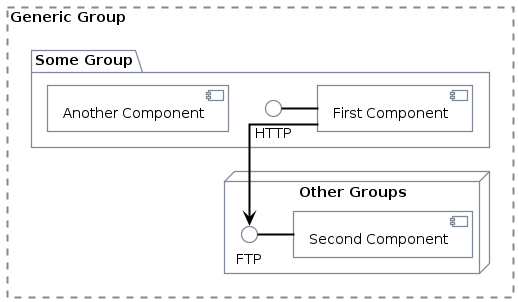

The diagram above was rendered by PlantUML. Its source (embedded in the PNG):
@startuml
' !define AWSPuml https://raw.githubusercontent.com/awslabs/aws-icons-for-plantuml/v16.0/dist
!define AWSPuml /home/victor/work/repos/aws-icons-for-plantuml/dist    
!include AWSPuml/AWSCommon.puml
!include AWSPuml/AWSSimplified.puml
!include AWSPuml/ApplicationIntegration/APIGateway.puml
!include AWSPuml/ApplicationIntegration/SimpleNotificationService.puml
!include AWSPuml/ManagementGovernance/CloudWatch.puml
!include AWSPuml/Compute/EC2.puml
!include AWSPuml/Compute/EC2Instance.puml
!include AWSPuml/Compute/LambdaLambdaFunction.puml
!include AWSPuml/Groups/all.puml
!include AWSPuml/Containers/EKSCloud.puml
!include AWSPuml/NetworkingContentDelivery/VPCNATGateway.puml
!include AWSPuml/NetworkingContentDelivery/VPCInternetGateway.puml
!include AWSPuml/NetworkingContentDelivery/VPCEndpoints.puml
!include AWSPuml/Storage/SimpleStorageService.puml
!include AWSPuml/SecurityIdentityCompliance/IAMIdentityCenter.puml

hide stereotype
skinparam linetype ortho
  GenericGroup(generic_group, "Generic Group") {
    package "Some Group" {
      HTTP - [First Component]
      [Another Component]
    }

    node "Other Groups" {
      FTP - [Second Component]
      [First Component] --> FTP
    }
  }
@enduml